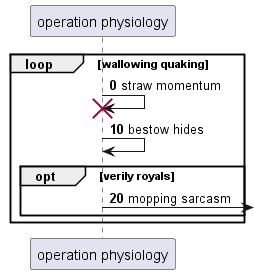

The diagram above was rendered by PlantUML. Its source (embedded in the PNG):
@startuml
participant "operation physiology" as 0
autonumber 0 10
loop wallowing quaking
0 -> 0!! : straw momentum
0 -> 0: bestow hides
opt verily royals
0 ->] : mopping sarcasm
end
end
@enduml